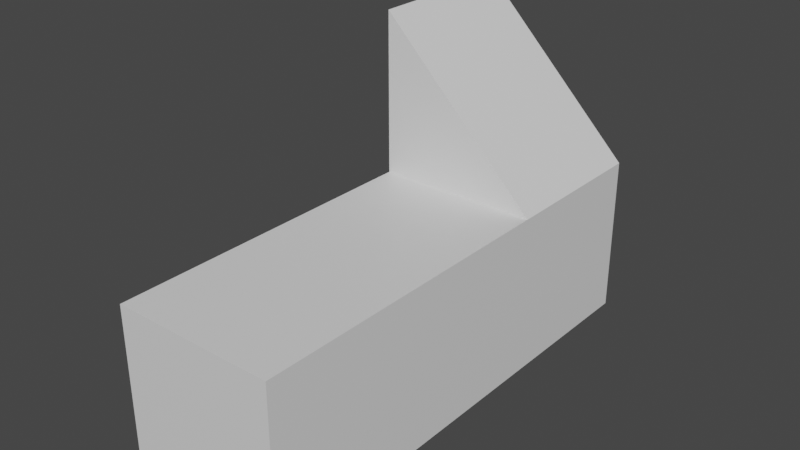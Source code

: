 # Source: Target2.blend  (saved by Blender 3.3.6; exported with 4.5.12 LTS)
import bpy
from mathutils import Matrix  # noqa: F401  (used for matrix-valued properties, if any)

bpy.ops.wm.read_factory_settings(use_empty=True)
scene = bpy.context.scene
scene.name = 'Scene'

# ---- collections
col_collection = bpy.data.collections.new('Collection'); scene.collection.children.link(col_collection)

# ---- materials (node trees are filled in below, after node groups)
mat_material = bpy.data.materials.new('Material')
mat_material.alpha_threshold = 0.0
mat_material.use_transparent_shadow = False
mat_material.roughness = 0.5
mat_material.line_color = (0.0, 0.0, 0.0, 1.0)

# ---- material node trees
mat_material.use_nodes = True; mat_material.node_tree.nodes.clear()
_N = mat_material.node_tree.nodes; _L = mat_material.node_tree.links
n0 = _N.new('ShaderNodeOutputMaterial'); n0.name = 'Material Output'; n0.location = (300, 300)
n1 = _N.new('ShaderNodeBsdfPrincipled'); n1.name = 'Principled BSDF'; n1.location = (10, 300)
n1.distribution = 'GGX'
n1.subsurface_method = 'RANDOM_WALK_SKIN'
n1.inputs[3].default_value = 1.45
n1.inputs[27].default_value = (0.0, 0.0, 0.0, 1.0)
n1.inputs[28].default_value = 1.0
_L.new(n1.outputs[0], n0.inputs[0])
n0.is_active_output = True

# ---- world
world_world = bpy.data.worlds.new('World'); scene.world = world_world
world_world.use_nodes = True; world_world.node_tree.nodes.clear()
_N = world_world.node_tree.nodes; _L = world_world.node_tree.links
n0 = _N.new('ShaderNodeOutputWorld'); n0.name = 'World Output'; n0.location = (300, 300)
n1 = _N.new('ShaderNodeBackground'); n1.name = 'Background'; n1.location = (10, 300)
n1.inputs[0].default_value = (0.05088, 0.05088, 0.05088, 1.0)
_L.new(n1.outputs[0], n0.inputs[0])
n0.is_active_output = True
world_world.color = (0.05088, 0.05088, 0.05088)
world_world.use_sun_shadow = False
world_world.sun_shadow_jitter_overblur = 0.0

# ---- meshes
me_cube_003 = bpy.data.meshes.new('Cube.003')
me_cube_003.from_pydata([(-3.0, 3.0, 1.0), (-3.0, 5.0, 1.0), (-5.0, 3.0, 1.0), (-5.0, 5.0, 1.0), (-5.0, 3.0, 3.0), (-5.0, 5.0, 3.0), (-3.0, 3.0, 1.0), (-3.0, 5.0, 1.0), (-5.0, 3.0, 1.0), (-5.0, 5.0, 1.0), (-3.0, 3.0, -1.0), (-3.0, 5.0, -1.0), (-5.0, 3.0, -1.0), (-5.0, 5.0, -1.0), (-3.0, 1.0, 1.0), (-5.0, 1.0, 1.0), (-3.0, 1.0, -1.0), (-5.0, 1.0, -1.0), (-3.0, -1.0, 1.0), (-5.0, -1.0, 1.0), (-3.0, -1.0, -1.0), (-5.0, -1.0, -1.0), (-5.0, 5.0, 2.597), (-5.0, 3.0, 2.599)], [], [(3, 2, 23, 22), (1, 0, 6, 7), (0, 4, 23), (9, 7, 11, 13), (0, 2, 8, 6), (3, 1, 7, 9), (2, 3, 9, 8), (11, 10, 12, 13), (7, 6, 10, 11), (8, 12, 17, 15), (8, 9, 13, 12), (15, 17, 21, 19), (12, 10, 16, 17), (6, 8, 15, 14), (10, 6, 14, 16), (18, 19, 21, 20), (17, 16, 20, 21), (16, 14, 18, 20), (14, 15, 19, 18), (5, 1, 22), (22, 23, 4, 5), (23, 2, 0), (22, 1, 3), (1, 5, 4, 0)])
_uv = me_cube_003.uv_layers.new(name='UVMap')
_uv.uv.foreach_set('vector', [0.625, 0.25, 0.625, 0.25, 0.625, 0.25, 0.625, 0.25, 0.625, 0.25, 0.625, 0.25, 0.625, 0.25, 0.625, 0.25, 0.875, 0.5, 0.875, 0.5, 0.875, 0.5, 0.625, 0.25, 0.625, 0.25, 0.625, 0.25, 0.625, 0.25, 0.875, 0.5, 0.875, 0.5, 0.875, 0.5, 0.875, 0.5, 0.625, 0.25, 0.625, 0.25, 0.625, 0.25, 0.625, 0.25, 0.625, 0.25, 0.625, 0.25, 0.625, 0.25, 0.625, 0.25, 0.625, 0.25, 0.625, 0.25, 0.625, 0.25, 0.625, 0.25, 0.625, 0.25, 0.625, 0.25, 0.625, 0.25, 0.625, 0.25, 0.625, 0.25, 0.625, 0.25, 0.625, 0.25, 0.625, 0.25, 0.625, 0.25, 0.625, 0.25, 0.625, 0.25, 0.625, 0.25, 0.625, 0.25, 0.625, 0.25, 0.625, 0.25, 0.625, 0.25, 0.625, 0.25, 0.625, 0.25, 0.625, 0.25, 0.625, 0.25, 0.875, 0.5, 0.875, 0.5, 0.875, 0.5, 0.875, 0.5, 0.625, 0.25, 0.625, 0.25, 0.625, 0.25, 0.625, 0.25, 0.875, 0.5, 0.875, 0.5, 0.875, 0.5, 0.875, 0.5, 0.625, 0.25, 0.625, 0.25, 0.625, 0.25, 0.625, 0.25, 0.625, 0.25, 0.625, 0.25, 0.625, 0.25, 0.625, 0.25, 0.875, 0.5, 0.875, 0.5, 0.875, 0.5, 0.875, 0.5, 0.625, 0.25, 0.625, 0.25, 0.625, 0.25, 0.625, 0.25, 0.625, 0.25, 0.625, 0.25, 0.625, 0.25, 0.875, 0.5, 0.875, 0.5, 0.875, 0.5, 0.625, 0.25, 0.625, 0.25, 0.625, 0.25, 0.625, 0.25, 0.625, 0.25, 0.625, 0.25, 0.875, 0.5])
me_cube_003.materials.append(mat_material)
me_cube_003.use_mirror_vertex_groups = False
me_cube_003.update()

# ---- objects
ob_cube_003 = bpy.data.objects.new('Cube.003', me_cube_003)

# ---- transforms, parenting, visibility, modifiers, constraints
ob_cube_003.location = (-1.275, -1.627, -0.1563)
ob_cube_003.lock_rotations_4d = False
ob_cube_003.empty_display_type = 'ARROWS'
ob_cube_003.lineart.crease_threshold = 0.0

# ---- collection membership
col_collection.objects.link(ob_cube_003)

# ---- scene / render settings (as saved in the file)
scene.frame_start = 1; scene.frame_end = 250; scene.frame_set(1)
scene.render.engine = 'BLENDER_EEVEE_NEXT'
scene.cycles.sampling_pattern = 'TABULATED_SOBOL'
scene.cycles.use_light_tree = False
scene.view_settings.view_transform = 'Filmic'
bpy.context.view_layer.update()

# ---- added for rendering (the .blend has no active camera and no usable light): camera, sun
cam_auto = bpy.data.cameras.new('AutoCamera')
cam_auto.lens = 50.0
cam_auto.sensor_width = 36.0
cam_auto.clip_end = 1000.0
ob_auto_camera = bpy.data.objects.new('AutoCamera', cam_auto)
scene.collection.objects.link(ob_auto_camera)
ob_auto_camera.location = (1.64909, -7.93539, 6.38272)
ob_auto_camera.rotation_euler = (1.09748, -7.21219e-08, 0.694738)
scene.camera = ob_auto_camera
light_auto_sun = bpy.data.lights.new('AutoSun', 'SUN')
light_auto_sun.energy = 3.0
light_auto_sun.angle = 0.0523599
ob_auto_sun = bpy.data.objects.new('AutoSun', light_auto_sun)
scene.collection.objects.link(ob_auto_sun)
ob_auto_sun.rotation_euler = (0.872665, 0.174533, 0.523599)
bpy.context.view_layer.update()
